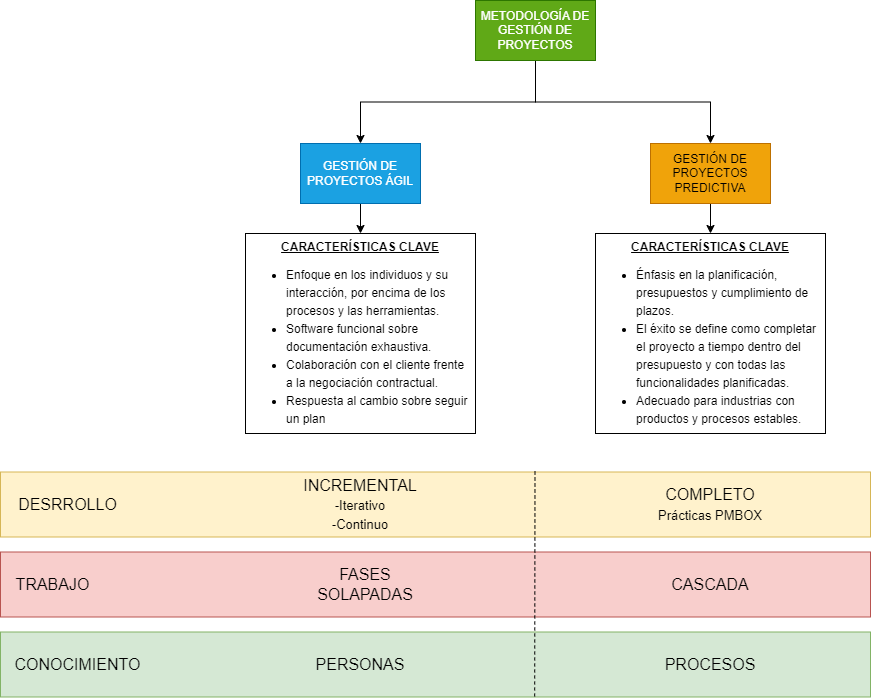

The diagram above was exported from draw.io. Its source (the exported page's mxGraphModel, read from the mxfile embedded in the PNG):
<mxGraphModel dx="1434" dy="746" grid="1" gridSize="10" guides="1" tooltips="1" connect="1" arrows="1" fold="1" page="1" pageScale="1" pageWidth="1169" pageHeight="827" math="0" shadow="0">
  <root>
    <mxCell id="0" />
    <mxCell id="1" parent="0" />
    <mxCell id="7kvVnURA5CWGRN-CHa_E-27" value="" style="rounded=0;whiteSpace=wrap;html=1;fontSize=12;labelBackgroundColor=none;fillColor=#d5e8d4;strokeColor=#82b366;" vertex="1" parent="1">
      <mxGeometry x="50" y="672.5" width="870" height="65" as="geometry" />
    </mxCell>
    <mxCell id="7kvVnURA5CWGRN-CHa_E-25" value="" style="rounded=0;whiteSpace=wrap;html=1;fontSize=12;labelBackgroundColor=none;fillColor=#fff2cc;strokeColor=#d6b656;" vertex="1" parent="1">
      <mxGeometry x="50" y="512.5" width="870" height="65" as="geometry" />
    </mxCell>
    <mxCell id="7kvVnURA5CWGRN-CHa_E-26" value="" style="rounded=0;whiteSpace=wrap;html=1;fontSize=12;labelBackgroundColor=none;fillColor=#f8cecc;strokeColor=#b85450;" vertex="1" parent="1">
      <mxGeometry x="50" y="592.5" width="870" height="65" as="geometry" />
    </mxCell>
    <mxCell id="7kvVnURA5CWGRN-CHa_E-4" style="edgeStyle=orthogonalEdgeStyle;rounded=0;orthogonalLoop=1;jettySize=auto;html=1;exitX=0.5;exitY=1;exitDx=0;exitDy=0;entryX=0.5;entryY=0;entryDx=0;entryDy=0;" edge="1" parent="1" source="7kvVnURA5CWGRN-CHa_E-1" target="7kvVnURA5CWGRN-CHa_E-2">
      <mxGeometry relative="1" as="geometry" />
    </mxCell>
    <mxCell id="7kvVnURA5CWGRN-CHa_E-5" style="edgeStyle=orthogonalEdgeStyle;rounded=0;orthogonalLoop=1;jettySize=auto;html=1;exitX=0.5;exitY=1;exitDx=0;exitDy=0;entryX=0.5;entryY=0;entryDx=0;entryDy=0;" edge="1" parent="1" source="7kvVnURA5CWGRN-CHa_E-1" target="7kvVnURA5CWGRN-CHa_E-3">
      <mxGeometry relative="1" as="geometry" />
    </mxCell>
    <mxCell id="7kvVnURA5CWGRN-CHa_E-1" value="METODOLOGÍA DE GESTIÓN DE PROYECTOS" style="rounded=0;whiteSpace=wrap;html=1;fillColor=#60a917;fontColor=#ffffff;strokeColor=#2D7600;" vertex="1" parent="1">
      <mxGeometry x="525" y="41" width="120" height="60" as="geometry" />
    </mxCell>
    <mxCell id="7kvVnURA5CWGRN-CHa_E-30" style="edgeStyle=orthogonalEdgeStyle;rounded=0;orthogonalLoop=1;jettySize=auto;html=1;exitX=0.5;exitY=1;exitDx=0;exitDy=0;entryX=0.5;entryY=0;entryDx=0;entryDy=0;fontSize=13;fontColor=#000000;" edge="1" parent="1" source="7kvVnURA5CWGRN-CHa_E-2" target="7kvVnURA5CWGRN-CHa_E-6">
      <mxGeometry relative="1" as="geometry" />
    </mxCell>
    <mxCell id="7kvVnURA5CWGRN-CHa_E-2" value="GESTIÓN DE PROYECTOS ÁGIL" style="rounded=0;whiteSpace=wrap;html=1;fillColor=#1ba1e2;fontColor=#ffffff;strokeColor=#006EAF;" vertex="1" parent="1">
      <mxGeometry x="350" y="184" width="120" height="60" as="geometry" />
    </mxCell>
    <mxCell id="7kvVnURA5CWGRN-CHa_E-32" style="edgeStyle=orthogonalEdgeStyle;rounded=0;orthogonalLoop=1;jettySize=auto;html=1;exitX=0.5;exitY=1;exitDx=0;exitDy=0;entryX=0.5;entryY=0;entryDx=0;entryDy=0;fontSize=13;fontColor=#000000;" edge="1" parent="1" source="7kvVnURA5CWGRN-CHa_E-3" target="7kvVnURA5CWGRN-CHa_E-7">
      <mxGeometry relative="1" as="geometry" />
    </mxCell>
    <mxCell id="7kvVnURA5CWGRN-CHa_E-3" value="GESTIÓN DE PROYECTOS PREDICTIVA" style="rounded=0;whiteSpace=wrap;html=1;fillColor=#f0a30a;fontColor=#000000;strokeColor=#BD7000;" vertex="1" parent="1">
      <mxGeometry x="700" y="184" width="120" height="60" as="geometry" />
    </mxCell>
    <mxCell id="7kvVnURA5CWGRN-CHa_E-6" value="&lt;div style=&quot;&quot;&gt;&lt;span style=&quot;background-color: initial;&quot;&gt;&lt;u&gt;&lt;b&gt;CARACTERÍSTICAS CLAVE&lt;/b&gt;&lt;/u&gt;&lt;/span&gt;&lt;/div&gt;&lt;div style=&quot;text-align: left; line-height: 150%;&quot;&gt;&lt;ul style=&quot;line-height: 150%;&quot;&gt;&lt;li&gt;Enfoque en los individuos y su interacción, por encima de los procesos y las herramientas.&lt;/li&gt;&lt;li&gt;Software funcional sobre documentación exhaustiva.&lt;/li&gt;&lt;li&gt;Colaboración con el cliente frente a la negociación contractual.&lt;/li&gt;&lt;li&gt;Respuesta al cambio sobre seguir un plan&lt;/li&gt;&lt;/ul&gt;&lt;/div&gt;" style="rounded=0;whiteSpace=wrap;html=1;align=center;verticalAlign=top;" vertex="1" parent="1">
      <mxGeometry x="295" y="274" width="230" height="200" as="geometry" />
    </mxCell>
    <mxCell id="7kvVnURA5CWGRN-CHa_E-7" value="&lt;div style=&quot;&quot;&gt;&lt;span style=&quot;background-color: initial;&quot;&gt;&lt;u&gt;&lt;b&gt;CARACTERÍSTICAS CLAVE&lt;/b&gt;&lt;/u&gt;&lt;/span&gt;&lt;/div&gt;&lt;div style=&quot;line-height: 150%;&quot;&gt;&lt;ul style=&quot;line-height: 150%;&quot;&gt;&lt;li style=&quot;text-align: left;&quot;&gt;Énfasis en la planificación, presupuestos y cumplimiento de plazos.&lt;/li&gt;&lt;li style=&quot;text-align: left;&quot;&gt;El éxito se define como completar el proyecto a tiempo dentro del presupuesto y con todas las funcionalidades planificadas.&lt;/li&gt;&lt;li style=&quot;text-align: left;&quot;&gt;Adecuado para industrias con productos y procesos estables.&lt;/li&gt;&lt;/ul&gt;&lt;/div&gt;" style="rounded=0;whiteSpace=wrap;html=1;align=center;verticalAlign=top;" vertex="1" parent="1">
      <mxGeometry x="645" y="274" width="230" height="200" as="geometry" />
    </mxCell>
    <mxCell id="7kvVnURA5CWGRN-CHa_E-10" value="DESRROLLO" style="text;html=1;strokeColor=none;fillColor=none;align=center;verticalAlign=middle;whiteSpace=wrap;rounded=0;fontSize=16;fontColor=#000000;" vertex="1" parent="1">
      <mxGeometry x="65" y="530" width="105" height="30" as="geometry" />
    </mxCell>
    <mxCell id="7kvVnURA5CWGRN-CHa_E-13" value="TRABAJO" style="text;html=1;strokeColor=none;fillColor=none;align=center;verticalAlign=middle;whiteSpace=wrap;rounded=0;fontSize=16;fontColor=#000000;" vertex="1" parent="1">
      <mxGeometry x="65" y="610" width="75" height="30" as="geometry" />
    </mxCell>
    <mxCell id="7kvVnURA5CWGRN-CHa_E-14" value="CONOCIMIENTO" style="text;html=1;strokeColor=none;fillColor=none;align=center;verticalAlign=middle;whiteSpace=wrap;rounded=0;fontSize=16;fontColor=#000000;" vertex="1" parent="1">
      <mxGeometry x="65" y="690" width="125" height="30" as="geometry" />
    </mxCell>
    <mxCell id="7kvVnURA5CWGRN-CHa_E-15" value="COMPLETO&lt;br&gt;&lt;font style=&quot;font-size: 13px;&quot;&gt;Prácticas PMBOX&lt;/font&gt;" style="text;html=1;strokeColor=none;fillColor=none;align=center;verticalAlign=middle;whiteSpace=wrap;rounded=0;labelBackgroundColor=none;fontSize=16;fontColor=#000000;" vertex="1" parent="1">
      <mxGeometry x="695" y="525" width="130" height="40" as="geometry" />
    </mxCell>
    <mxCell id="7kvVnURA5CWGRN-CHa_E-18" value="FASES SOLAPADAS" style="text;html=1;strokeColor=none;fillColor=none;align=center;verticalAlign=middle;whiteSpace=wrap;rounded=0;labelBackgroundColor=none;fontSize=16;fontColor=#000000;" vertex="1" parent="1">
      <mxGeometry x="350" y="607.5" width="130" height="35" as="geometry" />
    </mxCell>
    <mxCell id="7kvVnURA5CWGRN-CHa_E-19" value="CASCADA" style="text;html=1;strokeColor=none;fillColor=none;align=center;verticalAlign=middle;whiteSpace=wrap;rounded=0;labelBackgroundColor=none;fontSize=16;fontColor=#000000;" vertex="1" parent="1">
      <mxGeometry x="695" y="617.5" width="130" height="15" as="geometry" />
    </mxCell>
    <mxCell id="7kvVnURA5CWGRN-CHa_E-20" value="PERSONAS" style="text;html=1;strokeColor=none;fillColor=none;align=center;verticalAlign=middle;whiteSpace=wrap;rounded=0;labelBackgroundColor=none;fontSize=16;fontColor=#000000;" vertex="1" parent="1">
      <mxGeometry x="345" y="687.5" width="130" height="35" as="geometry" />
    </mxCell>
    <mxCell id="7kvVnURA5CWGRN-CHa_E-21" value="PROCESOS" style="text;html=1;strokeColor=none;fillColor=none;align=center;verticalAlign=middle;whiteSpace=wrap;rounded=0;labelBackgroundColor=none;fontSize=16;fontColor=#000000;" vertex="1" parent="1">
      <mxGeometry x="695" y="675" width="130" height="60" as="geometry" />
    </mxCell>
    <mxCell id="7kvVnURA5CWGRN-CHa_E-24" value="INCREMENTAL&lt;br&gt;&lt;font style=&quot;font-size: 13px;&quot;&gt;-Iterativo&lt;br&gt;&lt;font style=&quot;font-size: 13px;&quot;&gt;-Continuo&lt;/font&gt;&lt;/font&gt;" style="text;html=1;strokeColor=none;fillColor=none;align=center;verticalAlign=middle;whiteSpace=wrap;rounded=0;labelBackgroundColor=none;fontSize=16;fontColor=#000000;" vertex="1" parent="1">
      <mxGeometry x="345" y="515" width="130" height="60" as="geometry" />
    </mxCell>
    <mxCell id="7kvVnURA5CWGRN-CHa_E-29" value="" style="endArrow=none;dashed=1;html=1;rounded=0;fontSize=13;fontColor=#000000;exitX=0.614;exitY=1.038;exitDx=0;exitDy=0;exitPerimeter=0;" edge="1" parent="1">
      <mxGeometry x="-1" y="54" width="50" height="50" relative="1" as="geometry">
        <mxPoint x="584.1799999999998" y="736.97" as="sourcePoint" />
        <mxPoint x="584.5" y="509.5" as="targetPoint" />
        <mxPoint x="34" y="50" as="offset" />
      </mxGeometry>
    </mxCell>
  </root>
</mxGraphModel>